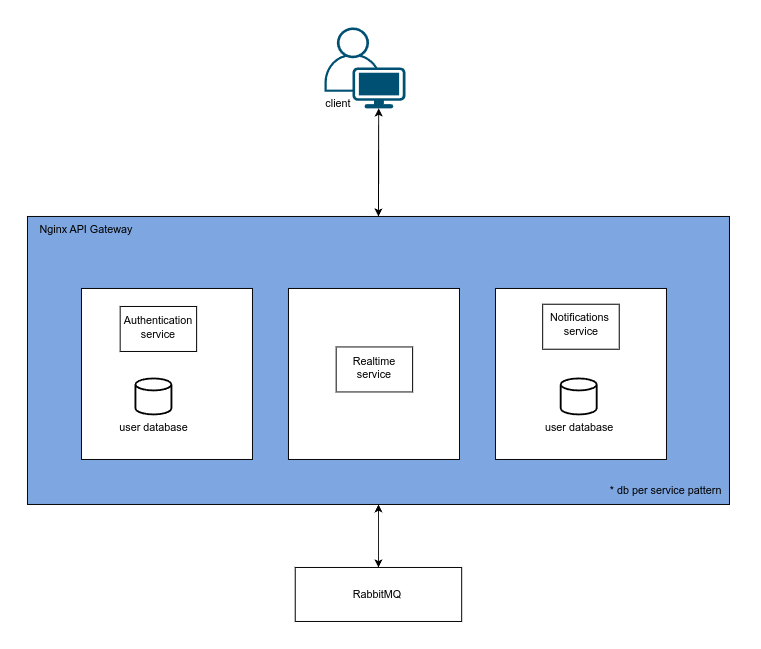

The diagram above was exported from draw.io. Its source (the exported page's mxGraphModel, read from the mxfile embedded in the PNG):
<mxGraphModel dx="1096" dy="1667" grid="1" gridSize="10" guides="1" tooltips="1" connect="1" arrows="1" fold="1" page="1" pageScale="1" pageWidth="827" pageHeight="1169" math="0" shadow="0">
  <root>
    <mxCell id="0" />
    <mxCell id="1" parent="0" />
    <mxCell id="1psI2NaKW_PAm95EMRXX-45" style="edgeStyle=orthogonalEdgeStyle;rounded=0;orthogonalLoop=1;jettySize=auto;html=1;entryX=0.5;entryY=0;entryDx=0;entryDy=0;" edge="1" parent="1" source="1psI2NaKW_PAm95EMRXX-12" target="1psI2NaKW_PAm95EMRXX-41">
      <mxGeometry relative="1" as="geometry">
        <mxPoint x="390" y="420" as="targetPoint" />
      </mxGeometry>
    </mxCell>
    <mxCell id="1psI2NaKW_PAm95EMRXX-12" value="" style="rounded=0;whiteSpace=wrap;html=1;shadow=0;fillColor=#7EA6E0;" vertex="1" parent="1">
      <mxGeometry y="40" width="780" height="320" as="geometry" />
    </mxCell>
    <mxCell id="1psI2NaKW_PAm95EMRXX-2" value="" style="whiteSpace=wrap;html=1;aspect=fixed;" vertex="1" parent="1">
      <mxGeometry x="60" y="120" width="190" height="190" as="geometry" />
    </mxCell>
    <mxCell id="1psI2NaKW_PAm95EMRXX-3" value="" style="whiteSpace=wrap;html=1;aspect=fixed;" vertex="1" parent="1">
      <mxGeometry x="290" y="120" width="190" height="190" as="geometry" />
    </mxCell>
    <mxCell id="1psI2NaKW_PAm95EMRXX-37" style="edgeStyle=orthogonalEdgeStyle;rounded=0;orthogonalLoop=1;jettySize=auto;html=1;exitX=0.67;exitY=1;exitDx=0;exitDy=0;exitPerimeter=0;" edge="1" parent="1" source="1psI2NaKW_PAm95EMRXX-4">
      <mxGeometry relative="1" as="geometry">
        <mxPoint x="390" y="40" as="targetPoint" />
      </mxGeometry>
    </mxCell>
    <mxCell id="1psI2NaKW_PAm95EMRXX-4" value="" style="points=[[0.35,0,0],[0.98,0.51,0],[1,0.71,0],[0.67,1,0],[0,0.795,0],[0,0.65,0]];verticalLabelPosition=bottom;sketch=0;html=1;verticalAlign=top;aspect=fixed;align=center;pointerEvents=1;shape=mxgraph.cisco19.user;fillColor=#005073;strokeColor=none;" vertex="1" parent="1">
      <mxGeometry x="330" y="-170" width="90" height="90" as="geometry" />
    </mxCell>
    <mxCell id="1psI2NaKW_PAm95EMRXX-5" value="" style="whiteSpace=wrap;html=1;aspect=fixed;" vertex="1" parent="1">
      <mxGeometry x="520" y="120" width="190" height="190" as="geometry" />
    </mxCell>
    <mxCell id="1psI2NaKW_PAm95EMRXX-14" value="Nginx API Gateway" style="text;html=1;align=center;verticalAlign=middle;resizable=0;points=[];autosize=1;strokeColor=none;fillColor=none;" vertex="1" parent="1">
      <mxGeometry y="40" width="130" height="30" as="geometry" />
    </mxCell>
    <mxCell id="1psI2NaKW_PAm95EMRXX-16" value="&lt;h1 style=&quot;box-sizing: border-box; margin: 20px 0px 10px; font-size: 36px; font-family: &amp;quot;Helvetica Neue&amp;quot;, Helvetica, Arial, sans-serif; font-weight: 500; line-height: 1.1; color: rgb(51, 51, 51); text-align: start; text-wrap: wrap; background-color: rgb(255, 255, 255);&quot;&gt;&lt;br&gt;&lt;/h1&gt;" style="text;html=1;align=center;verticalAlign=middle;resizable=0;points=[];autosize=1;strokeColor=none;fillColor=none;" vertex="1" parent="1">
      <mxGeometry x="680" y="333" width="20" height="80" as="geometry" />
    </mxCell>
    <mxCell id="1psI2NaKW_PAm95EMRXX-17" value="" style="strokeWidth=2;html=1;shape=mxgraph.flowchart.database;whiteSpace=wrap;" vertex="1" parent="1">
      <mxGeometry x="120" y="220" width="40" height="40" as="geometry" />
    </mxCell>
    <mxCell id="1psI2NaKW_PAm95EMRXX-18" value="user database" style="text;html=1;align=center;verticalAlign=middle;resizable=0;points=[];autosize=1;strokeColor=none;fillColor=none;" vertex="1" parent="1">
      <mxGeometry x="90" y="260" width="100" height="30" as="geometry" />
    </mxCell>
    <mxCell id="1psI2NaKW_PAm95EMRXX-26" value="" style="strokeWidth=2;html=1;shape=mxgraph.flowchart.database;whiteSpace=wrap;" vertex="1" parent="1">
      <mxGeometry x="592.5" y="220" width="40" height="40" as="geometry" />
    </mxCell>
    <mxCell id="1psI2NaKW_PAm95EMRXX-27" value="user database" style="text;html=1;align=center;verticalAlign=middle;resizable=0;points=[];autosize=1;strokeColor=none;fillColor=none;" vertex="1" parent="1">
      <mxGeometry x="562.5" y="260" width="100" height="30" as="geometry" />
    </mxCell>
    <mxCell id="1psI2NaKW_PAm95EMRXX-30" value="" style="rounded=0;whiteSpace=wrap;html=1;" vertex="1" parent="1">
      <mxGeometry x="572.5" y="137.5" width="85" height="50" as="geometry" />
    </mxCell>
    <mxCell id="1psI2NaKW_PAm95EMRXX-28" value="Notifications&amp;nbsp;&lt;div&gt;service&lt;/div&gt;" style="text;html=1;align=center;verticalAlign=middle;resizable=0;points=[];autosize=1;strokeColor=none;fillColor=none;" vertex="1" parent="1">
      <mxGeometry x="569.5" y="140" width="90" height="40" as="geometry" />
    </mxCell>
    <mxCell id="1psI2NaKW_PAm95EMRXX-31" value="" style="rounded=0;whiteSpace=wrap;html=1;" vertex="1" parent="1">
      <mxGeometry x="343" y="185" width="85" height="50" as="geometry" />
    </mxCell>
    <mxCell id="1psI2NaKW_PAm95EMRXX-32" value="Realtime&lt;div&gt;service&lt;/div&gt;" style="text;html=1;align=center;verticalAlign=middle;resizable=0;points=[];autosize=1;strokeColor=none;fillColor=none;" vertex="1" parent="1">
      <mxGeometry x="350" y="187.5" width="70" height="40" as="geometry" />
    </mxCell>
    <mxCell id="1psI2NaKW_PAm95EMRXX-34" value="" style="rounded=0;whiteSpace=wrap;html=1;" vertex="1" parent="1">
      <mxGeometry x="103" y="140" width="85" height="50" as="geometry" />
    </mxCell>
    <mxCell id="1psI2NaKW_PAm95EMRXX-33" value="&lt;div&gt;Authentication&lt;/div&gt;&lt;div&gt;service&lt;/div&gt;" style="text;html=1;align=center;verticalAlign=middle;resizable=0;points=[];autosize=1;strokeColor=none;fillColor=none;" vertex="1" parent="1">
      <mxGeometry x="95" y="142.5" width="100" height="40" as="geometry" />
    </mxCell>
    <mxCell id="1psI2NaKW_PAm95EMRXX-35" value="* db per service pattern" style="text;html=1;align=center;verticalAlign=middle;resizable=0;points=[];autosize=1;strokeColor=none;fillColor=none;" vertex="1" parent="1">
      <mxGeometry x="634" y="330" width="150" height="30" as="geometry" />
    </mxCell>
    <mxCell id="1psI2NaKW_PAm95EMRXX-36" style="edgeStyle=orthogonalEdgeStyle;rounded=0;orthogonalLoop=1;jettySize=auto;html=1;entryX=0.67;entryY=1;entryDx=0;entryDy=0;entryPerimeter=0;" edge="1" parent="1" source="1psI2NaKW_PAm95EMRXX-12" target="1psI2NaKW_PAm95EMRXX-4">
      <mxGeometry relative="1" as="geometry" />
    </mxCell>
    <mxCell id="1psI2NaKW_PAm95EMRXX-47" style="edgeStyle=orthogonalEdgeStyle;rounded=0;orthogonalLoop=1;jettySize=auto;html=1;exitX=0.5;exitY=0;exitDx=0;exitDy=0;entryX=0.5;entryY=1;entryDx=0;entryDy=0;" edge="1" parent="1" source="1psI2NaKW_PAm95EMRXX-41" target="1psI2NaKW_PAm95EMRXX-12">
      <mxGeometry relative="1" as="geometry" />
    </mxCell>
    <mxCell id="1psI2NaKW_PAm95EMRXX-41" value="RabbitMQ&amp;nbsp;" style="rounded=0;whiteSpace=wrap;html=1;" vertex="1" parent="1">
      <mxGeometry x="297.5" y="430" width="185" height="60" as="geometry" />
    </mxCell>
    <mxCell id="1psI2NaKW_PAm95EMRXX-51" value="client" style="text;html=1;align=center;verticalAlign=middle;resizable=0;points=[];autosize=1;strokeColor=none;fillColor=none;" vertex="1" parent="1">
      <mxGeometry x="320" y="-100" width="50" height="30" as="geometry" />
    </mxCell>
  </root>
</mxGraphModel>